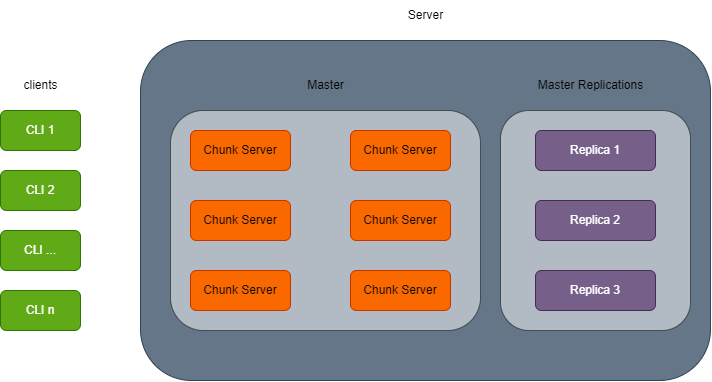

The diagram above was exported from draw.io. Its source (the exported page's mxGraphModel, read from the mxfile embedded in the PNG):
<mxGraphModel dx="900" dy="691" grid="1" gridSize="10" guides="1" tooltips="1" connect="1" arrows="1" fold="1" page="0" pageScale="1" pageWidth="827" pageHeight="1169" math="0" shadow="0">
  <root>
    <mxCell id="0" />
    <mxCell id="1" parent="0" />
    <mxCell id="10" value="" style="rounded=1;whiteSpace=wrap;html=1;fillColor=#647687;fontColor=#ffffff;strokeColor=#314354;" vertex="1" parent="1">
      <mxGeometry x="280" y="100" width="570" height="340" as="geometry" />
    </mxCell>
    <mxCell id="2" value="CLI 1" style="rounded=1;whiteSpace=wrap;html=1;fillColor=#60a917;fontColor=#ffffff;strokeColor=#2D7600;" vertex="1" parent="1">
      <mxGeometry x="140" y="170" width="80" height="40" as="geometry" />
    </mxCell>
    <mxCell id="3" value="CLI 2" style="rounded=1;whiteSpace=wrap;html=1;fillColor=#60a917;fontColor=#ffffff;strokeColor=#2D7600;" vertex="1" parent="1">
      <mxGeometry x="140" y="230" width="80" height="40" as="geometry" />
    </mxCell>
    <mxCell id="4" value="CLI ..." style="rounded=1;whiteSpace=wrap;html=1;fillColor=#60a917;fontColor=#ffffff;strokeColor=#2D7600;" vertex="1" parent="1">
      <mxGeometry x="140" y="290" width="80" height="40" as="geometry" />
    </mxCell>
    <mxCell id="5" value="CLI n" style="rounded=1;whiteSpace=wrap;html=1;fillColor=#60a917;fontColor=#ffffff;strokeColor=#2D7600;" vertex="1" parent="1">
      <mxGeometry x="140" y="350" width="80" height="40" as="geometry" />
    </mxCell>
    <mxCell id="7" value="clients" style="text;html=1;align=center;verticalAlign=middle;resizable=0;points=[];autosize=1;strokeColor=none;fillColor=none;" vertex="1" parent="1">
      <mxGeometry x="150" y="130" width="60" height="30" as="geometry" />
    </mxCell>
    <mxCell id="8" value="" style="rounded=1;whiteSpace=wrap;html=1;opacity=50;" vertex="1" parent="1">
      <mxGeometry x="310" y="170" width="310" height="220" as="geometry" />
    </mxCell>
    <mxCell id="9" value="Master" style="text;html=1;align=center;verticalAlign=middle;resizable=0;points=[];autosize=1;strokeColor=none;fillColor=none;" vertex="1" parent="1">
      <mxGeometry x="435" y="130" width="60" height="30" as="geometry" />
    </mxCell>
    <mxCell id="11" value="Server" style="text;html=1;align=center;verticalAlign=middle;resizable=0;points=[];autosize=1;strokeColor=none;fillColor=none;" vertex="1" parent="1">
      <mxGeometry x="535" y="60" width="60" height="30" as="geometry" />
    </mxCell>
    <mxCell id="12" value="" style="rounded=1;whiteSpace=wrap;html=1;opacity=50;" vertex="1" parent="1">
      <mxGeometry x="640" y="170" width="190" height="220" as="geometry" />
    </mxCell>
    <mxCell id="13" value="Master Replications" style="text;html=1;align=center;verticalAlign=middle;resizable=0;points=[];autosize=1;strokeColor=none;fillColor=none;" vertex="1" parent="1">
      <mxGeometry x="665" y="130" width="130" height="30" as="geometry" />
    </mxCell>
    <mxCell id="14" value="Replica 1" style="rounded=1;whiteSpace=wrap;html=1;fillColor=#76608a;fontColor=#ffffff;strokeColor=#432D57;" vertex="1" parent="1">
      <mxGeometry x="675" y="190" width="120" height="40" as="geometry" />
    </mxCell>
    <mxCell id="15" value="Replica 2" style="rounded=1;whiteSpace=wrap;html=1;fillColor=#76608a;fontColor=#ffffff;strokeColor=#432D57;" vertex="1" parent="1">
      <mxGeometry x="675" y="260" width="120" height="40" as="geometry" />
    </mxCell>
    <mxCell id="16" value="Replica 3" style="rounded=1;whiteSpace=wrap;html=1;fillColor=#76608a;fontColor=#ffffff;strokeColor=#432D57;" vertex="1" parent="1">
      <mxGeometry x="675" y="330" width="120" height="40" as="geometry" />
    </mxCell>
    <mxCell id="17" value="Chunk Server" style="rounded=1;whiteSpace=wrap;html=1;fillColor=#fa6800;fontColor=#000000;strokeColor=#C73500;" vertex="1" parent="1">
      <mxGeometry x="330" y="190" width="100" height="40" as="geometry" />
    </mxCell>
    <mxCell id="18" value="Chunk Server" style="rounded=1;whiteSpace=wrap;html=1;fillColor=#fa6800;fontColor=#000000;strokeColor=#C73500;" vertex="1" parent="1">
      <mxGeometry x="490" y="190" width="100" height="40" as="geometry" />
    </mxCell>
    <mxCell id="20" value="Chunk Server" style="rounded=1;whiteSpace=wrap;html=1;fillColor=#fa6800;fontColor=#000000;strokeColor=#C73500;" vertex="1" parent="1">
      <mxGeometry x="330" y="260" width="100" height="40" as="geometry" />
    </mxCell>
    <mxCell id="21" value="Chunk Server" style="rounded=1;whiteSpace=wrap;html=1;fillColor=#fa6800;fontColor=#000000;strokeColor=#C73500;" vertex="1" parent="1">
      <mxGeometry x="490" y="260" width="100" height="40" as="geometry" />
    </mxCell>
    <mxCell id="22" value="Chunk Server" style="rounded=1;whiteSpace=wrap;html=1;fillColor=#fa6800;fontColor=#000000;strokeColor=#C73500;" vertex="1" parent="1">
      <mxGeometry x="330" y="330" width="100" height="40" as="geometry" />
    </mxCell>
    <mxCell id="23" value="Chunk Server" style="rounded=1;whiteSpace=wrap;html=1;fillColor=#fa6800;fontColor=#000000;strokeColor=#C73500;" vertex="1" parent="1">
      <mxGeometry x="490" y="330" width="100" height="40" as="geometry" />
    </mxCell>
  </root>
</mxGraphModel>